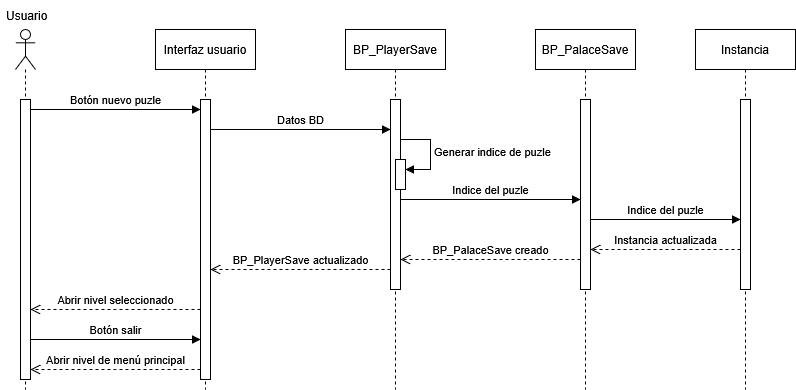

The diagram above was exported from draw.io. Its source (the exported page's mxGraphModel, read from the mxfile embedded in the PNG):
<mxGraphModel dx="786" dy="445" grid="1" gridSize="10" guides="1" tooltips="1" connect="1" arrows="1" fold="1" page="1" pageScale="1" pageWidth="827" pageHeight="1169" math="0" shadow="0">
  <root>
    <mxCell id="0" />
    <mxCell id="1" parent="0" />
    <mxCell id="3TBS_1So6nOtt8biEuXq-1" value="" style="shape=umlLifeline;perimeter=lifelinePerimeter;whiteSpace=wrap;html=1;container=1;dropTarget=0;collapsible=0;recursiveResize=0;outlineConnect=0;portConstraint=eastwest;newEdgeStyle={&quot;curved&quot;:0,&quot;rounded&quot;:0};participant=umlActor;" vertex="1" parent="1">
      <mxGeometry x="70" y="80" width="20" height="360" as="geometry" />
    </mxCell>
    <mxCell id="3TBS_1So6nOtt8biEuXq-5" value="" style="html=1;points=[[0,0,0,0,5],[0,1,0,0,-5],[1,0,0,0,5],[1,1,0,0,-5]];perimeter=orthogonalPerimeter;outlineConnect=0;targetShapes=umlLifeline;portConstraint=eastwest;newEdgeStyle={&quot;curved&quot;:0,&quot;rounded&quot;:0};" vertex="1" parent="3TBS_1So6nOtt8biEuXq-1">
      <mxGeometry x="5" y="70" width="10" height="280" as="geometry" />
    </mxCell>
    <mxCell id="3TBS_1So6nOtt8biEuXq-2" value="Interfaz usuario" style="shape=umlLifeline;perimeter=lifelinePerimeter;whiteSpace=wrap;html=1;container=1;dropTarget=0;collapsible=0;recursiveResize=0;outlineConnect=0;portConstraint=eastwest;newEdgeStyle={&quot;curved&quot;:0,&quot;rounded&quot;:0};" vertex="1" parent="1">
      <mxGeometry x="210" y="80" width="100" height="360" as="geometry" />
    </mxCell>
    <mxCell id="3TBS_1So6nOtt8biEuXq-6" value="" style="html=1;points=[[0,0,0,0,5],[0,1,0,0,-5],[1,0,0,0,5],[1,1,0,0,-5]];perimeter=orthogonalPerimeter;outlineConnect=0;targetShapes=umlLifeline;portConstraint=eastwest;newEdgeStyle={&quot;curved&quot;:0,&quot;rounded&quot;:0};" vertex="1" parent="3TBS_1So6nOtt8biEuXq-2">
      <mxGeometry x="45" y="70" width="10" height="280" as="geometry" />
    </mxCell>
    <mxCell id="3TBS_1So6nOtt8biEuXq-3" value="BP_PlayerSave" style="shape=umlLifeline;perimeter=lifelinePerimeter;whiteSpace=wrap;html=1;container=1;dropTarget=0;collapsible=0;recursiveResize=0;outlineConnect=0;portConstraint=eastwest;newEdgeStyle={&quot;curved&quot;:0,&quot;rounded&quot;:0};" vertex="1" parent="1">
      <mxGeometry x="400" y="80" width="100" height="360" as="geometry" />
    </mxCell>
    <mxCell id="3TBS_1So6nOtt8biEuXq-8" value="" style="html=1;points=[[0,0,0,0,5],[0,1,0,0,-5],[1,0,0,0,5],[1,1,0,0,-5]];perimeter=orthogonalPerimeter;outlineConnect=0;targetShapes=umlLifeline;portConstraint=eastwest;newEdgeStyle={&quot;curved&quot;:0,&quot;rounded&quot;:0};" vertex="1" parent="3TBS_1So6nOtt8biEuXq-3">
      <mxGeometry x="45" y="70" width="10" height="190" as="geometry" />
    </mxCell>
    <mxCell id="3TBS_1So6nOtt8biEuXq-12" value="" style="html=1;points=[[0,0,0,0,5],[0,1,0,0,-5],[1,0,0,0,5],[1,1,0,0,-5]];perimeter=orthogonalPerimeter;outlineConnect=0;targetShapes=umlLifeline;portConstraint=eastwest;newEdgeStyle={&quot;curved&quot;:0,&quot;rounded&quot;:0};" vertex="1" parent="3TBS_1So6nOtt8biEuXq-3">
      <mxGeometry x="50" y="130" width="10" height="30" as="geometry" />
    </mxCell>
    <mxCell id="3TBS_1So6nOtt8biEuXq-13" value="Generar indice de puzle" style="html=1;align=left;spacingLeft=2;endArrow=block;rounded=0;edgeStyle=orthogonalEdgeStyle;curved=0;rounded=0;" edge="1" target="3TBS_1So6nOtt8biEuXq-12" parent="3TBS_1So6nOtt8biEuXq-3">
      <mxGeometry relative="1" as="geometry">
        <mxPoint x="55" y="110" as="sourcePoint" />
        <Array as="points">
          <mxPoint x="85" y="140" />
        </Array>
      </mxGeometry>
    </mxCell>
    <mxCell id="3TBS_1So6nOtt8biEuXq-4" value="BP_PalaceSave" style="shape=umlLifeline;perimeter=lifelinePerimeter;whiteSpace=wrap;html=1;container=1;dropTarget=0;collapsible=0;recursiveResize=0;outlineConnect=0;portConstraint=eastwest;newEdgeStyle={&quot;curved&quot;:0,&quot;rounded&quot;:0};" vertex="1" parent="1">
      <mxGeometry x="590" y="80" width="100" height="360" as="geometry" />
    </mxCell>
    <mxCell id="3TBS_1So6nOtt8biEuXq-9" value="" style="html=1;points=[[0,0,0,0,5],[0,1,0,0,-5],[1,0,0,0,5],[1,1,0,0,-5]];perimeter=orthogonalPerimeter;outlineConnect=0;targetShapes=umlLifeline;portConstraint=eastwest;newEdgeStyle={&quot;curved&quot;:0,&quot;rounded&quot;:0};" vertex="1" parent="3TBS_1So6nOtt8biEuXq-4">
      <mxGeometry x="45" y="70" width="10" height="190" as="geometry" />
    </mxCell>
    <mxCell id="3TBS_1So6nOtt8biEuXq-7" value="Botón nuevo puzle" style="html=1;verticalAlign=bottom;endArrow=block;curved=0;rounded=0;" edge="1" parent="1">
      <mxGeometry width="80" relative="1" as="geometry">
        <mxPoint x="85" y="160" as="sourcePoint" />
        <mxPoint x="255" y="160" as="targetPoint" />
      </mxGeometry>
    </mxCell>
    <mxCell id="3TBS_1So6nOtt8biEuXq-10" value="Datos BD" style="html=1;verticalAlign=bottom;endArrow=block;curved=0;rounded=0;" edge="1" parent="1" source="3TBS_1So6nOtt8biEuXq-6" target="3TBS_1So6nOtt8biEuXq-8">
      <mxGeometry width="80" relative="1" as="geometry">
        <mxPoint x="270" y="190" as="sourcePoint" />
        <mxPoint x="440" y="190" as="targetPoint" />
        <Array as="points">
          <mxPoint x="410" y="180" />
        </Array>
      </mxGeometry>
    </mxCell>
    <mxCell id="3TBS_1So6nOtt8biEuXq-15" value="Indice del puzle" style="html=1;verticalAlign=bottom;endArrow=block;curved=0;rounded=0;" edge="1" parent="1" source="3TBS_1So6nOtt8biEuXq-8" target="3TBS_1So6nOtt8biEuXq-9">
      <mxGeometry width="80" relative="1" as="geometry">
        <mxPoint x="460" y="250" as="sourcePoint" />
        <mxPoint x="635" y="251" as="targetPoint" />
        <Array as="points">
          <mxPoint x="605" y="250" />
        </Array>
      </mxGeometry>
    </mxCell>
    <mxCell id="3TBS_1So6nOtt8biEuXq-19" value="BP_PalaceSave creado" style="html=1;verticalAlign=bottom;endArrow=open;dashed=1;endSize=8;curved=0;rounded=0;" edge="1" parent="1">
      <mxGeometry relative="1" as="geometry">
        <mxPoint x="635" y="310" as="sourcePoint" />
        <mxPoint x="455" y="310" as="targetPoint" />
        <Array as="points">
          <mxPoint x="540" y="310" />
        </Array>
      </mxGeometry>
    </mxCell>
    <mxCell id="3TBS_1So6nOtt8biEuXq-21" value="BP_PlayerSave actualizado" style="html=1;verticalAlign=bottom;endArrow=open;dashed=1;endSize=8;curved=0;rounded=0;" edge="1" parent="1">
      <mxGeometry relative="1" as="geometry">
        <mxPoint x="445" y="320" as="sourcePoint" />
        <mxPoint x="265" y="320" as="targetPoint" />
        <Array as="points" />
      </mxGeometry>
    </mxCell>
    <mxCell id="3TBS_1So6nOtt8biEuXq-22" value="Abrir nivel seleccionado" style="html=1;verticalAlign=bottom;endArrow=open;dashed=1;endSize=8;curved=0;rounded=0;" edge="1" parent="1" source="3TBS_1So6nOtt8biEuXq-6">
      <mxGeometry relative="1" as="geometry">
        <mxPoint x="250" y="360" as="sourcePoint" />
        <mxPoint x="85" y="360" as="targetPoint" />
        <Array as="points">
          <mxPoint x="170" y="360" />
        </Array>
      </mxGeometry>
    </mxCell>
    <mxCell id="3TBS_1So6nOtt8biEuXq-23" value="Usuario" style="text;strokeColor=none;fillColor=none;align=left;verticalAlign=middle;spacingLeft=4;spacingRight=4;overflow=hidden;points=[[0,0.5],[1,0.5]];portConstraint=eastwest;rotatable=0;whiteSpace=wrap;html=1;" vertex="1" parent="1">
      <mxGeometry x="55" y="51" width="80" height="30" as="geometry" />
    </mxCell>
    <mxCell id="3TBS_1So6nOtt8biEuXq-24" value="Botón salir" style="html=1;verticalAlign=bottom;endArrow=block;curved=0;rounded=0;" edge="1" parent="1">
      <mxGeometry width="80" relative="1" as="geometry">
        <mxPoint x="85" y="390.0000000000001" as="sourcePoint" />
        <mxPoint x="255" y="390.0000000000001" as="targetPoint" />
      </mxGeometry>
    </mxCell>
    <mxCell id="3TBS_1So6nOtt8biEuXq-26" value="Abrir nivel de menú principal" style="html=1;verticalAlign=bottom;endArrow=open;dashed=1;endSize=8;curved=0;rounded=0;" edge="1" parent="1">
      <mxGeometry relative="1" as="geometry">
        <mxPoint x="255" y="420" as="sourcePoint" />
        <mxPoint x="85" y="420" as="targetPoint" />
        <Array as="points">
          <mxPoint x="170" y="420" />
        </Array>
      </mxGeometry>
    </mxCell>
    <mxCell id="3TBS_1So6nOtt8biEuXq-27" value="Instancia" style="shape=umlLifeline;perimeter=lifelinePerimeter;whiteSpace=wrap;html=1;container=1;dropTarget=0;collapsible=0;recursiveResize=0;outlineConnect=0;portConstraint=eastwest;newEdgeStyle={&quot;curved&quot;:0,&quot;rounded&quot;:0};" vertex="1" parent="1">
      <mxGeometry x="750" y="80" width="100" height="360" as="geometry" />
    </mxCell>
    <mxCell id="3TBS_1So6nOtt8biEuXq-28" value="" style="html=1;points=[[0,0,0,0,5],[0,1,0,0,-5],[1,0,0,0,5],[1,1,0,0,-5]];perimeter=orthogonalPerimeter;outlineConnect=0;targetShapes=umlLifeline;portConstraint=eastwest;newEdgeStyle={&quot;curved&quot;:0,&quot;rounded&quot;:0};" vertex="1" parent="3TBS_1So6nOtt8biEuXq-27">
      <mxGeometry x="45" y="70" width="10" height="190" as="geometry" />
    </mxCell>
    <mxCell id="3TBS_1So6nOtt8biEuXq-29" value="Indice del puzle" style="html=1;verticalAlign=bottom;endArrow=block;curved=0;rounded=0;" edge="1" parent="1" source="3TBS_1So6nOtt8biEuXq-9">
      <mxGeometry width="80" relative="1" as="geometry">
        <mxPoint x="650" y="270" as="sourcePoint" />
        <mxPoint x="795" y="270" as="targetPoint" />
        <Array as="points">
          <mxPoint x="795" y="270" />
        </Array>
      </mxGeometry>
    </mxCell>
    <mxCell id="3TBS_1So6nOtt8biEuXq-30" value="Instancia actualizada" style="html=1;verticalAlign=bottom;endArrow=open;dashed=1;endSize=8;curved=0;rounded=0;" edge="1" parent="1">
      <mxGeometry relative="1" as="geometry">
        <mxPoint x="795" y="300" as="sourcePoint" />
        <mxPoint x="645" y="300" as="targetPoint" />
        <Array as="points">
          <mxPoint x="760" y="300" />
          <mxPoint x="695" y="300" />
        </Array>
      </mxGeometry>
    </mxCell>
  </root>
</mxGraphModel>